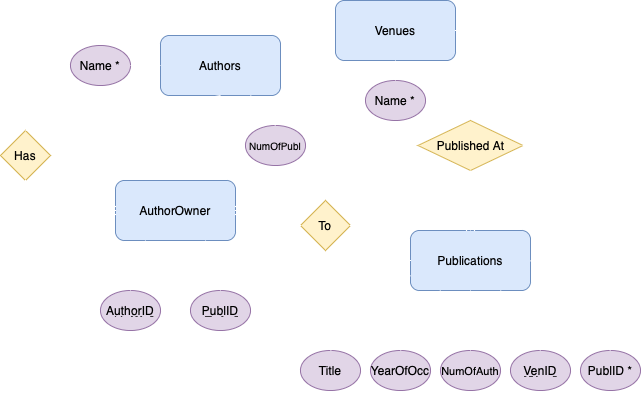

The diagram above was exported from draw.io. Its source (the exported page's mxGraphModel, read from the mxfile embedded in the PNG):
<mxGraphModel dx="796" dy="629" grid="1" gridSize="10" guides="1" tooltips="1" connect="1" arrows="1" fold="1" page="1" pageScale="1" pageWidth="850" pageHeight="1100" math="0" shadow="0">
  <root>
    <mxCell id="0" />
    <mxCell id="1" parent="0" />
    <mxCell id="XV2gvOxf57Fe_EZIF8c8-1" value="Authors" style="rounded=1;whiteSpace=wrap;html=1;fillColor=#dae8fc;strokeColor=#6c8ebf;" parent="1" vertex="1">
      <mxGeometry x="250" y="135" width="120" height="60" as="geometry" />
    </mxCell>
    <mxCell id="XV2gvOxf57Fe_EZIF8c8-2" value="Publications" style="rounded=1;whiteSpace=wrap;html=1;fillColor=#dae8fc;strokeColor=#6c8ebf;" parent="1" vertex="1">
      <mxGeometry x="500" y="330" width="120" height="60" as="geometry" />
    </mxCell>
    <mxCell id="XV2gvOxf57Fe_EZIF8c8-4" value="Venues" style="rounded=1;whiteSpace=wrap;html=1;fillColor=#dae8fc;strokeColor=#6c8ebf;" parent="1" vertex="1">
      <mxGeometry x="425" y="100" width="120" height="60" as="geometry" />
    </mxCell>
    <mxCell id="XV2gvOxf57Fe_EZIF8c8-5" value="Name *" style="ellipse;whiteSpace=wrap;html=1;fillColor=#e1d5e7;strokeColor=#9673a6;" parent="1" vertex="1">
      <mxGeometry x="160" y="145" width="60" height="40" as="geometry" />
    </mxCell>
    <mxCell id="XV2gvOxf57Fe_EZIF8c8-6" value="Name *" style="ellipse;whiteSpace=wrap;html=1;fillColor=#e1d5e7;strokeColor=#9673a6;" parent="1" vertex="1">
      <mxGeometry x="455" y="180" width="60" height="40" as="geometry" />
    </mxCell>
    <mxCell id="XV2gvOxf57Fe_EZIF8c8-7" value="" style="endArrow=none;html=1;rounded=0;exitX=1;exitY=0.5;exitDx=0;exitDy=0;entryX=0;entryY=0.5;entryDx=0;entryDy=0;strokeColor=#FFFFFF;" parent="1" source="XV2gvOxf57Fe_EZIF8c8-5" edge="1" target="XV2gvOxf57Fe_EZIF8c8-1">
      <mxGeometry width="50" height="50" relative="1" as="geometry">
        <mxPoint x="290" y="310" as="sourcePoint" />
        <mxPoint x="360" y="280" as="targetPoint" />
      </mxGeometry>
    </mxCell>
    <mxCell id="XV2gvOxf57Fe_EZIF8c8-8" value="&lt;font style=&quot;font-size: 10px;&quot;&gt;NumOfPubl&lt;/font&gt;" style="ellipse;whiteSpace=wrap;html=1;fillColor=#e1d5e7;strokeColor=#9673a6;" parent="1" vertex="1">
      <mxGeometry x="335" y="225" width="60" height="40" as="geometry" />
    </mxCell>
    <mxCell id="XV2gvOxf57Fe_EZIF8c8-9" value="" style="endArrow=none;html=1;rounded=0;exitX=0.5;exitY=0;exitDx=0;exitDy=0;entryX=0.75;entryY=1;entryDx=0;entryDy=0;strokeColor=#FFFFFF;" parent="1" source="XV2gvOxf57Fe_EZIF8c8-8" edge="1" target="XV2gvOxf57Fe_EZIF8c8-1">
      <mxGeometry width="50" height="50" relative="1" as="geometry">
        <mxPoint x="320" y="310" as="sourcePoint" />
        <mxPoint x="370" y="260" as="targetPoint" />
      </mxGeometry>
    </mxCell>
    <mxCell id="xigvfXjzsCBgiERBD2Bo-1" value="" style="endArrow=none;html=1;rounded=0;exitX=0.5;exitY=0;exitDx=0;exitDy=0;entryX=0.5;entryY=1;entryDx=0;entryDy=0;strokeColor=#FFFFFF;" edge="1" parent="1" source="XV2gvOxf57Fe_EZIF8c8-6" target="XV2gvOxf57Fe_EZIF8c8-4">
      <mxGeometry width="50" height="50" relative="1" as="geometry">
        <mxPoint x="550" y="320" as="sourcePoint" />
        <mxPoint x="610" y="270" as="targetPoint" />
      </mxGeometry>
    </mxCell>
    <mxCell id="xigvfXjzsCBgiERBD2Bo-2" value="AuthorOwner" style="rounded=1;whiteSpace=wrap;html=1;fillColor=#dae8fc;strokeColor=#6c8ebf;" vertex="1" parent="1">
      <mxGeometry x="205" y="280" width="120" height="60" as="geometry" />
    </mxCell>
    <mxCell id="xigvfXjzsCBgiERBD2Bo-5" value="Title" style="ellipse;whiteSpace=wrap;html=1;fillColor=#e1d5e7;strokeColor=#9673a6;" vertex="1" parent="1">
      <mxGeometry x="390" y="450" width="60" height="40" as="geometry" />
    </mxCell>
    <mxCell id="xigvfXjzsCBgiERBD2Bo-7" value="&lt;font style=&quot;font-size: 11px;&quot;&gt;NumOfAuth&lt;/font&gt;" style="ellipse;whiteSpace=wrap;html=1;fillColor=#e1d5e7;strokeColor=#9673a6;" vertex="1" parent="1">
      <mxGeometry x="530" y="450" width="60" height="40" as="geometry" />
    </mxCell>
    <mxCell id="xigvfXjzsCBgiERBD2Bo-8" value="YearOfOcc" style="ellipse;whiteSpace=wrap;html=1;fillColor=#e1d5e7;strokeColor=#9673a6;" vertex="1" parent="1">
      <mxGeometry x="460" y="450" width="60" height="40" as="geometry" />
    </mxCell>
    <mxCell id="xigvfXjzsCBgiERBD2Bo-9" value="PublID *" style="ellipse;whiteSpace=wrap;html=1;fillColor=#e1d5e7;strokeColor=#9673a6;" vertex="1" parent="1">
      <mxGeometry x="670" y="450" width="60" height="40" as="geometry" />
    </mxCell>
    <mxCell id="xigvfXjzsCBgiERBD2Bo-10" value="&lt;u&gt;VenID&lt;/u&gt;" style="ellipse;whiteSpace=wrap;html=1;fillColor=#e1d5e7;strokeColor=#9673a6;" vertex="1" parent="1">
      <mxGeometry x="600" y="450" width="60" height="40" as="geometry" />
    </mxCell>
    <mxCell id="xigvfXjzsCBgiERBD2Bo-12" style="edgeStyle=orthogonalEdgeStyle;rounded=0;orthogonalLoop=1;jettySize=auto;html=1;exitX=0.5;exitY=1;exitDx=0;exitDy=0;" edge="1" parent="1" source="xigvfXjzsCBgiERBD2Bo-7" target="xigvfXjzsCBgiERBD2Bo-7">
      <mxGeometry relative="1" as="geometry" />
    </mxCell>
    <mxCell id="xigvfXjzsCBgiERBD2Bo-13" value="" style="endArrow=none;html=1;rounded=0;exitX=0.5;exitY=0;exitDx=0;exitDy=0;entryX=0;entryY=0.75;entryDx=0;entryDy=0;strokeColor=#FFFFFF;" edge="1" parent="1" source="xigvfXjzsCBgiERBD2Bo-5" target="XV2gvOxf57Fe_EZIF8c8-2">
      <mxGeometry width="50" height="50" relative="1" as="geometry">
        <mxPoint x="390" y="340" as="sourcePoint" />
        <mxPoint x="480" y="380" as="targetPoint" />
      </mxGeometry>
    </mxCell>
    <mxCell id="xigvfXjzsCBgiERBD2Bo-14" value="" style="endArrow=none;html=1;rounded=0;exitX=0.5;exitY=0;exitDx=0;exitDy=0;entryX=0.25;entryY=1;entryDx=0;entryDy=0;strokeColor=#FFFFFF;" edge="1" parent="1" source="xigvfXjzsCBgiERBD2Bo-8" target="XV2gvOxf57Fe_EZIF8c8-2">
      <mxGeometry width="50" height="50" relative="1" as="geometry">
        <mxPoint x="390" y="340" as="sourcePoint" />
        <mxPoint x="440" y="290" as="targetPoint" />
      </mxGeometry>
    </mxCell>
    <mxCell id="xigvfXjzsCBgiERBD2Bo-15" value="" style="endArrow=none;html=1;rounded=0;entryX=0.5;entryY=1;entryDx=0;entryDy=0;exitX=0.5;exitY=0;exitDx=0;exitDy=0;strokeColor=#FFFFFF;" edge="1" parent="1" source="xigvfXjzsCBgiERBD2Bo-7" target="XV2gvOxf57Fe_EZIF8c8-2">
      <mxGeometry width="50" height="50" relative="1" as="geometry">
        <mxPoint x="390" y="340" as="sourcePoint" />
        <mxPoint x="440" y="290" as="targetPoint" />
      </mxGeometry>
    </mxCell>
    <mxCell id="xigvfXjzsCBgiERBD2Bo-16" value="" style="endArrow=none;html=1;rounded=0;entryX=0.75;entryY=1;entryDx=0;entryDy=0;exitX=0.5;exitY=0;exitDx=0;exitDy=0;strokeColor=#FFFFFF;" edge="1" parent="1" source="xigvfXjzsCBgiERBD2Bo-10" target="XV2gvOxf57Fe_EZIF8c8-2">
      <mxGeometry width="50" height="50" relative="1" as="geometry">
        <mxPoint x="360" y="380" as="sourcePoint" />
        <mxPoint x="410" y="330" as="targetPoint" />
      </mxGeometry>
    </mxCell>
    <mxCell id="xigvfXjzsCBgiERBD2Bo-17" value="" style="endArrow=none;html=1;rounded=0;entryX=1;entryY=0.5;entryDx=0;entryDy=0;exitX=0.5;exitY=0;exitDx=0;exitDy=0;strokeColor=#FFFFFF;" edge="1" parent="1" source="xigvfXjzsCBgiERBD2Bo-9" target="XV2gvOxf57Fe_EZIF8c8-2">
      <mxGeometry width="50" height="50" relative="1" as="geometry">
        <mxPoint x="390" y="340" as="sourcePoint" />
        <mxPoint x="440" y="290" as="targetPoint" />
      </mxGeometry>
    </mxCell>
    <mxCell id="xigvfXjzsCBgiERBD2Bo-18" value="Has" style="rhombus;whiteSpace=wrap;html=1;fillColor=#fff2cc;strokeColor=#d6b656;" vertex="1" parent="1">
      <mxGeometry x="90" y="230" width="50" height="50" as="geometry" />
    </mxCell>
    <mxCell id="xigvfXjzsCBgiERBD2Bo-19" value="Published At" style="rhombus;whiteSpace=wrap;html=1;fillColor=#fff2cc;strokeColor=#d6b656;" vertex="1" parent="1">
      <mxGeometry x="507.5" y="220" width="105" height="50" as="geometry" />
    </mxCell>
    <mxCell id="xigvfXjzsCBgiERBD2Bo-22" value="" style="endArrow=none;html=1;rounded=0;entryX=0.5;entryY=1;entryDx=0;entryDy=0;exitX=0.5;exitY=0;exitDx=0;exitDy=0;strokeColor=#FFFFFF;" edge="1" parent="1" source="xigvfXjzsCBgiERBD2Bo-18" target="XV2gvOxf57Fe_EZIF8c8-1">
      <mxGeometry width="50" height="50" relative="1" as="geometry">
        <mxPoint x="390" y="340" as="sourcePoint" />
        <mxPoint x="440" y="290" as="targetPoint" />
      </mxGeometry>
    </mxCell>
    <mxCell id="xigvfXjzsCBgiERBD2Bo-24" value="To" style="rhombus;whiteSpace=wrap;html=1;fillColor=#fff2cc;strokeColor=#d6b656;" vertex="1" parent="1">
      <mxGeometry x="390" y="300" width="50" height="50" as="geometry" />
    </mxCell>
    <mxCell id="xigvfXjzsCBgiERBD2Bo-25" value="" style="edgeStyle=orthogonalEdgeStyle;fontSize=12;html=1;endArrow=ERoneToMany;rounded=0;entryX=1;entryY=0.5;entryDx=0;entryDy=0;exitX=0;exitY=0.5;exitDx=0;exitDy=0;strokeColor=#FFFFFF;" edge="1" parent="1" source="xigvfXjzsCBgiERBD2Bo-24" target="xigvfXjzsCBgiERBD2Bo-2">
      <mxGeometry width="100" height="100" relative="1" as="geometry">
        <mxPoint x="360" y="370" as="sourcePoint" />
        <mxPoint x="460" y="270" as="targetPoint" />
      </mxGeometry>
    </mxCell>
    <mxCell id="xigvfXjzsCBgiERBD2Bo-28" value="" style="fontSize=12;html=1;endArrow=ERoneToMany;rounded=0;exitX=0.5;exitY=1;exitDx=0;exitDy=0;entryX=0;entryY=0.5;entryDx=0;entryDy=0;edgeStyle=orthogonalEdgeStyle;strokeColor=#FFFFFF;" edge="1" parent="1" source="xigvfXjzsCBgiERBD2Bo-18" target="xigvfXjzsCBgiERBD2Bo-2">
      <mxGeometry width="100" height="100" relative="1" as="geometry">
        <mxPoint x="360" y="370" as="sourcePoint" />
        <mxPoint x="120" y="470" as="targetPoint" />
      </mxGeometry>
    </mxCell>
    <mxCell id="xigvfXjzsCBgiERBD2Bo-29" value="" style="endArrow=none;html=1;rounded=0;entryX=1;entryY=0.5;entryDx=0;entryDy=0;edgeStyle=orthogonalEdgeStyle;strokeColor=#FFFFFF;" edge="1" parent="1" target="xigvfXjzsCBgiERBD2Bo-24">
      <mxGeometry width="50" height="50" relative="1" as="geometry">
        <mxPoint x="500" y="360" as="sourcePoint" />
        <mxPoint x="440" y="290" as="targetPoint" />
      </mxGeometry>
    </mxCell>
    <mxCell id="xigvfXjzsCBgiERBD2Bo-34" value="" style="edgeStyle=orthogonalEdgeStyle;fontSize=12;html=1;endArrow=ERmandOne;rounded=0;labelBackgroundColor=default;fontFamily=Helvetica;fontColor=default;shape=connector;entryX=1;entryY=0.5;entryDx=0;entryDy=0;exitX=1;exitY=0.5;exitDx=0;exitDy=0;strokeColor=#FFFFFF;" edge="1" parent="1" source="xigvfXjzsCBgiERBD2Bo-19" target="XV2gvOxf57Fe_EZIF8c8-4">
      <mxGeometry width="100" height="100" relative="1" as="geometry">
        <mxPoint x="360" y="370" as="sourcePoint" />
        <mxPoint x="460" y="270" as="targetPoint" />
      </mxGeometry>
    </mxCell>
    <mxCell id="xigvfXjzsCBgiERBD2Bo-35" value="" style="fontSize=12;html=1;endArrow=ERoneToMany;rounded=0;labelBackgroundColor=default;fontFamily=Helvetica;fontColor=default;shape=connector;entryX=0.5;entryY=0;entryDx=0;entryDy=0;exitX=0.5;exitY=1;exitDx=0;exitDy=0;strokeColor=#FFFFFF;" edge="1" parent="1" source="xigvfXjzsCBgiERBD2Bo-19" target="XV2gvOxf57Fe_EZIF8c8-2">
      <mxGeometry width="100" height="100" relative="1" as="geometry">
        <mxPoint x="360" y="370" as="sourcePoint" />
        <mxPoint x="460" y="270" as="targetPoint" />
      </mxGeometry>
    </mxCell>
    <mxCell id="xigvfXjzsCBgiERBD2Bo-36" value="&lt;u&gt;AuthorID&lt;/u&gt;" style="ellipse;whiteSpace=wrap;html=1;fillColor=#e1d5e7;strokeColor=#9673a6;" vertex="1" parent="1">
      <mxGeometry x="190" y="390" width="60" height="40" as="geometry" />
    </mxCell>
    <mxCell id="xigvfXjzsCBgiERBD2Bo-37" value="&lt;u&gt;PublID&lt;/u&gt;" style="ellipse;whiteSpace=wrap;html=1;fillColor=#e1d5e7;strokeColor=#9673a6;" vertex="1" parent="1">
      <mxGeometry x="280" y="390" width="60" height="40" as="geometry" />
    </mxCell>
    <mxCell id="xigvfXjzsCBgiERBD2Bo-38" value="" style="endArrow=none;html=1;rounded=0;labelBackgroundColor=default;strokeColor=#ffffff;fontFamily=Helvetica;fontSize=12;fontColor=default;shape=connector;entryX=0.25;entryY=1;entryDx=0;entryDy=0;exitX=0.5;exitY=0;exitDx=0;exitDy=0;" edge="1" parent="1" source="xigvfXjzsCBgiERBD2Bo-36" target="xigvfXjzsCBgiERBD2Bo-2">
      <mxGeometry relative="1" as="geometry">
        <mxPoint x="205" y="380" as="sourcePoint" />
        <mxPoint x="365" y="380" as="targetPoint" />
      </mxGeometry>
    </mxCell>
    <mxCell id="xigvfXjzsCBgiERBD2Bo-39" value="" style="endArrow=none;html=1;rounded=0;labelBackgroundColor=default;strokeColor=#ffffff;fontFamily=Helvetica;fontSize=12;fontColor=default;shape=connector;entryX=0.5;entryY=0;entryDx=0;entryDy=0;exitX=0.75;exitY=1;exitDx=0;exitDy=0;" edge="1" parent="1" source="xigvfXjzsCBgiERBD2Bo-2" target="xigvfXjzsCBgiERBD2Bo-37">
      <mxGeometry relative="1" as="geometry">
        <mxPoint x="330" y="320" as="sourcePoint" />
        <mxPoint x="490" y="320" as="targetPoint" />
      </mxGeometry>
    </mxCell>
  </root>
</mxGraphModel>